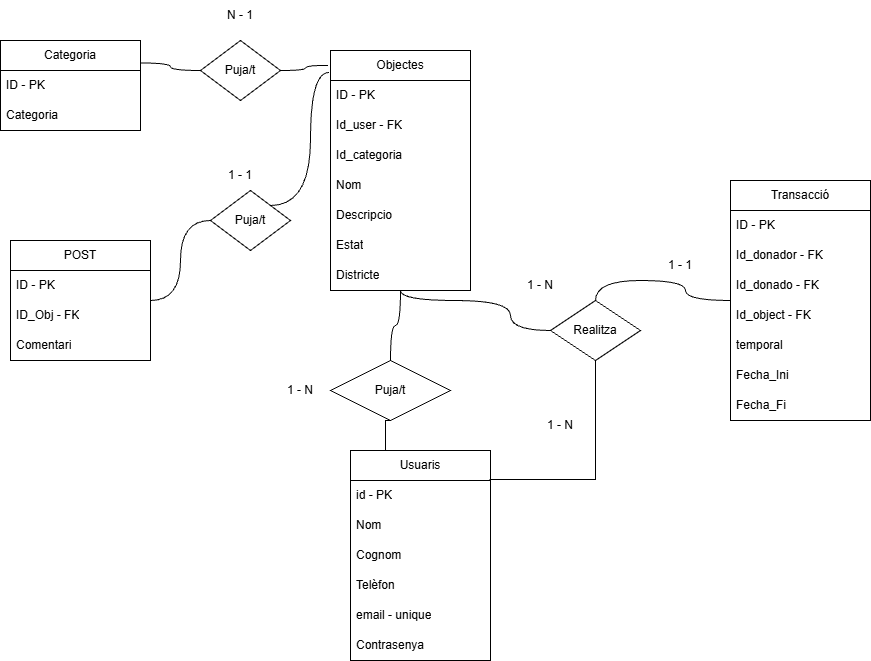

The diagram above was exported from draw.io. Its source (the exported page's mxGraphModel, read from the mxfile embedded in the PNG):
<mxGraphModel dx="1747" dy="799" grid="1" gridSize="10" guides="1" tooltips="1" connect="1" arrows="1" fold="1" page="1" pageScale="1" pageWidth="827" pageHeight="1169" math="0" shadow="0">
  <root>
    <mxCell id="0" />
    <mxCell id="1" parent="0" />
    <mxCell id="O8LAWD7T4qtP7eTpehl2-1" parent="1" style="swimlane;fontStyle=0;childLayout=stackLayout;horizontal=1;startSize=30;horizontalStack=0;resizeParent=1;resizeParentMax=0;resizeLast=0;collapsible=1;marginBottom=0;whiteSpace=wrap;html=1;" value="Usuaris" vertex="1">
      <mxGeometry height="210" width="140" x="280" y="480" as="geometry" />
    </mxCell>
    <mxCell id="O8LAWD7T4qtP7eTpehl2-2" parent="O8LAWD7T4qtP7eTpehl2-1" style="text;strokeColor=none;fillColor=none;align=left;verticalAlign=middle;spacingLeft=4;spacingRight=4;overflow=hidden;points=[[0,0.5],[1,0.5]];portConstraint=eastwest;rotatable=0;whiteSpace=wrap;html=1;" value="id - PK" vertex="1">
      <mxGeometry height="30" width="140" y="30" as="geometry" />
    </mxCell>
    <mxCell id="O8LAWD7T4qtP7eTpehl2-3" parent="O8LAWD7T4qtP7eTpehl2-1" style="text;strokeColor=none;fillColor=none;align=left;verticalAlign=middle;spacingLeft=4;spacingRight=4;overflow=hidden;points=[[0,0.5],[1,0.5]];portConstraint=eastwest;rotatable=0;whiteSpace=wrap;html=1;" value="Nom" vertex="1">
      <mxGeometry height="30" width="140" y="60" as="geometry" />
    </mxCell>
    <mxCell id="O8LAWD7T4qtP7eTpehl2-4" parent="O8LAWD7T4qtP7eTpehl2-1" style="text;strokeColor=none;fillColor=none;align=left;verticalAlign=middle;spacingLeft=4;spacingRight=4;overflow=hidden;points=[[0,0.5],[1,0.5]];portConstraint=eastwest;rotatable=0;whiteSpace=wrap;html=1;" value="Cognom" vertex="1">
      <mxGeometry height="30" width="140" y="90" as="geometry" />
    </mxCell>
    <mxCell id="O8LAWD7T4qtP7eTpehl2-5" parent="O8LAWD7T4qtP7eTpehl2-1" style="text;strokeColor=none;fillColor=none;align=left;verticalAlign=middle;spacingLeft=4;spacingRight=4;overflow=hidden;points=[[0,0.5],[1,0.5]];portConstraint=eastwest;rotatable=0;whiteSpace=wrap;html=1;" value="Telèfon" vertex="1">
      <mxGeometry height="30" width="140" y="120" as="geometry" />
    </mxCell>
    <mxCell id="kfYJwEoWxOkq7MaamslV-2" parent="O8LAWD7T4qtP7eTpehl2-1" style="text;strokeColor=none;fillColor=none;align=left;verticalAlign=middle;spacingLeft=4;spacingRight=4;overflow=hidden;points=[[0,0.5],[1,0.5]];portConstraint=eastwest;rotatable=0;whiteSpace=wrap;html=1;" value="email - unique" vertex="1">
      <mxGeometry height="30" width="140" y="150" as="geometry" />
    </mxCell>
    <mxCell id="O8LAWD7T4qtP7eTpehl2-6" parent="O8LAWD7T4qtP7eTpehl2-1" style="text;strokeColor=none;fillColor=none;align=left;verticalAlign=middle;spacingLeft=4;spacingRight=4;overflow=hidden;points=[[0,0.5],[1,0.5]];portConstraint=eastwest;rotatable=0;whiteSpace=wrap;html=1;" value="Contrasenya" vertex="1">
      <mxGeometry height="30" width="140" y="180" as="geometry" />
    </mxCell>
    <mxCell id="O8LAWD7T4qtP7eTpehl2-15" edge="1" parent="1" source="O8LAWD7T4qtP7eTpehl2-7" style="edgeStyle=orthogonalEdgeStyle;rounded=0;orthogonalLoop=1;jettySize=auto;html=1;curved=1;endArrow=none;endFill=0;" target="O8LAWD7T4qtP7eTpehl2-14">
      <mxGeometry relative="1" as="geometry" />
    </mxCell>
    <mxCell id="O8LAWD7T4qtP7eTpehl2-7" parent="1" style="swimlane;fontStyle=0;childLayout=stackLayout;horizontal=1;startSize=30;horizontalStack=0;resizeParent=1;resizeParentMax=0;resizeLast=0;collapsible=1;marginBottom=0;whiteSpace=wrap;html=1;" value="Objectes" vertex="1">
      <mxGeometry height="240" width="140" x="260" y="80" as="geometry" />
    </mxCell>
    <mxCell id="O8LAWD7T4qtP7eTpehl2-8" parent="O8LAWD7T4qtP7eTpehl2-7" style="text;strokeColor=none;fillColor=none;align=left;verticalAlign=middle;spacingLeft=4;spacingRight=4;overflow=hidden;points=[[0,0.5],[1,0.5]];portConstraint=eastwest;rotatable=0;whiteSpace=wrap;html=1;" value="ID - PK" vertex="1">
      <mxGeometry height="30" width="140" y="30" as="geometry" />
    </mxCell>
    <mxCell id="O8LAWD7T4qtP7eTpehl2-9" parent="O8LAWD7T4qtP7eTpehl2-7" style="text;strokeColor=none;fillColor=none;align=left;verticalAlign=middle;spacingLeft=4;spacingRight=4;overflow=hidden;points=[[0,0.5],[1,0.5]];portConstraint=eastwest;rotatable=0;whiteSpace=wrap;html=1;" value="Id_user - FK" vertex="1">
      <mxGeometry height="30" width="140" y="60" as="geometry" />
    </mxCell>
    <mxCell id="O8LAWD7T4qtP7eTpehl2-26" parent="O8LAWD7T4qtP7eTpehl2-7" style="text;strokeColor=none;fillColor=none;align=left;verticalAlign=middle;spacingLeft=4;spacingRight=4;overflow=hidden;points=[[0,0.5],[1,0.5]];portConstraint=eastwest;rotatable=0;whiteSpace=wrap;html=1;" value="Id_categoria" vertex="1">
      <mxGeometry height="30" width="140" y="90" as="geometry" />
    </mxCell>
    <mxCell id="O8LAWD7T4qtP7eTpehl2-10" parent="O8LAWD7T4qtP7eTpehl2-7" style="text;strokeColor=none;fillColor=none;align=left;verticalAlign=middle;spacingLeft=4;spacingRight=4;overflow=hidden;points=[[0,0.5],[1,0.5]];portConstraint=eastwest;rotatable=0;whiteSpace=wrap;html=1;" value="Nom" vertex="1">
      <mxGeometry height="30" width="140" y="120" as="geometry" />
    </mxCell>
    <mxCell id="O8LAWD7T4qtP7eTpehl2-11" parent="O8LAWD7T4qtP7eTpehl2-7" style="text;strokeColor=none;fillColor=none;align=left;verticalAlign=middle;spacingLeft=4;spacingRight=4;overflow=hidden;points=[[0,0.5],[1,0.5]];portConstraint=eastwest;rotatable=0;whiteSpace=wrap;html=1;" value="Descripcio" vertex="1">
      <mxGeometry height="30" width="140" y="150" as="geometry" />
    </mxCell>
    <mxCell id="O8LAWD7T4qtP7eTpehl2-27" parent="O8LAWD7T4qtP7eTpehl2-7" style="text;strokeColor=none;fillColor=none;align=left;verticalAlign=middle;spacingLeft=4;spacingRight=4;overflow=hidden;points=[[0,0.5],[1,0.5]];portConstraint=eastwest;rotatable=0;whiteSpace=wrap;html=1;" value="Estat" vertex="1">
      <mxGeometry height="30" width="140" y="180" as="geometry" />
    </mxCell>
    <mxCell id="O8LAWD7T4qtP7eTpehl2-12" parent="O8LAWD7T4qtP7eTpehl2-7" style="text;strokeColor=none;fillColor=none;align=left;verticalAlign=middle;spacingLeft=4;spacingRight=4;overflow=hidden;points=[[0,0.5],[1,0.5]];portConstraint=eastwest;rotatable=0;whiteSpace=wrap;html=1;" value="Districte" vertex="1">
      <mxGeometry height="30" width="140" y="210" as="geometry" />
    </mxCell>
    <mxCell id="O8LAWD7T4qtP7eTpehl2-49" edge="1" parent="1" source="O8LAWD7T4qtP7eTpehl2-14" style="edgeStyle=orthogonalEdgeStyle;rounded=0;orthogonalLoop=1;jettySize=auto;html=1;exitX=0.5;exitY=1;exitDx=0;exitDy=0;entryX=0.25;entryY=0;entryDx=0;entryDy=0;endArrow=none;endFill=0;" target="O8LAWD7T4qtP7eTpehl2-1">
      <mxGeometry relative="1" as="geometry" />
    </mxCell>
    <mxCell id="O8LAWD7T4qtP7eTpehl2-14" parent="1" style="shape=rhombus;perimeter=rhombusPerimeter;whiteSpace=wrap;html=1;align=center;" value="Puja/t" vertex="1">
      <mxGeometry height="60" width="120" x="260" y="390" as="geometry" />
    </mxCell>
    <mxCell id="O8LAWD7T4qtP7eTpehl2-17" parent="1" style="text;html=1;whiteSpace=wrap;strokeColor=none;fillColor=none;align=center;verticalAlign=middle;rounded=0;" value="1 - N" vertex="1">
      <mxGeometry height="30" width="60" x="200" y="405" as="geometry" />
    </mxCell>
    <mxCell id="O8LAWD7T4qtP7eTpehl2-18" parent="1" style="swimlane;fontStyle=0;childLayout=stackLayout;horizontal=1;startSize=30;horizontalStack=0;resizeParent=1;resizeParentMax=0;resizeLast=0;collapsible=1;marginBottom=0;whiteSpace=wrap;html=1;" value="Transacció" vertex="1">
      <mxGeometry height="240" width="140" x="660" y="210" as="geometry" />
    </mxCell>
    <mxCell id="O8LAWD7T4qtP7eTpehl2-19" parent="O8LAWD7T4qtP7eTpehl2-18" style="text;strokeColor=none;fillColor=none;align=left;verticalAlign=middle;spacingLeft=4;spacingRight=4;overflow=hidden;points=[[0,0.5],[1,0.5]];portConstraint=eastwest;rotatable=0;whiteSpace=wrap;html=1;" value="ID - PK" vertex="1">
      <mxGeometry height="30" width="140" y="30" as="geometry" />
    </mxCell>
    <mxCell id="O8LAWD7T4qtP7eTpehl2-20" parent="O8LAWD7T4qtP7eTpehl2-18" style="text;strokeColor=none;fillColor=none;align=left;verticalAlign=middle;spacingLeft=4;spacingRight=4;overflow=hidden;points=[[0,0.5],[1,0.5]];portConstraint=eastwest;rotatable=0;whiteSpace=wrap;html=1;" value="Id_donador - FK" vertex="1">
      <mxGeometry height="30" width="140" y="60" as="geometry" />
    </mxCell>
    <mxCell id="O8LAWD7T4qtP7eTpehl2-56" parent="O8LAWD7T4qtP7eTpehl2-18" style="text;strokeColor=none;fillColor=none;align=left;verticalAlign=middle;spacingLeft=4;spacingRight=4;overflow=hidden;points=[[0,0.5],[1,0.5]];portConstraint=eastwest;rotatable=0;whiteSpace=wrap;html=1;" value="Id_donado - FK" vertex="1">
      <mxGeometry height="30" width="140" y="90" as="geometry" />
    </mxCell>
    <mxCell id="O8LAWD7T4qtP7eTpehl2-70" parent="O8LAWD7T4qtP7eTpehl2-18" style="text;strokeColor=none;fillColor=none;align=left;verticalAlign=middle;spacingLeft=4;spacingRight=4;overflow=hidden;points=[[0,0.5],[1,0.5]];portConstraint=eastwest;rotatable=0;whiteSpace=wrap;html=1;" value="Id_object - FK" vertex="1">
      <mxGeometry height="30" width="140" y="120" as="geometry" />
    </mxCell>
    <mxCell id="O8LAWD7T4qtP7eTpehl2-25" parent="O8LAWD7T4qtP7eTpehl2-18" style="text;strokeColor=none;fillColor=none;align=left;verticalAlign=middle;spacingLeft=4;spacingRight=4;overflow=hidden;points=[[0,0.5],[1,0.5]];portConstraint=eastwest;rotatable=0;whiteSpace=wrap;html=1;" value="temporal" vertex="1">
      <mxGeometry height="30" width="140" y="150" as="geometry" />
    </mxCell>
    <mxCell id="O8LAWD7T4qtP7eTpehl2-71" parent="O8LAWD7T4qtP7eTpehl2-18" style="text;strokeColor=none;fillColor=none;align=left;verticalAlign=middle;spacingLeft=4;spacingRight=4;overflow=hidden;points=[[0,0.5],[1,0.5]];portConstraint=eastwest;rotatable=0;whiteSpace=wrap;html=1;" value="Fecha_Ini" vertex="1">
      <mxGeometry height="30" width="140" y="180" as="geometry" />
    </mxCell>
    <mxCell id="O8LAWD7T4qtP7eTpehl2-72" parent="O8LAWD7T4qtP7eTpehl2-18" style="text;strokeColor=none;fillColor=none;align=left;verticalAlign=middle;spacingLeft=4;spacingRight=4;overflow=hidden;points=[[0,0.5],[1,0.5]];portConstraint=eastwest;rotatable=0;whiteSpace=wrap;html=1;" value="Fecha_Fi" vertex="1">
      <mxGeometry height="30" width="140" y="210" as="geometry" />
    </mxCell>
    <mxCell id="O8LAWD7T4qtP7eTpehl2-28" parent="1" style="swimlane;fontStyle=0;childLayout=stackLayout;horizontal=1;startSize=30;horizontalStack=0;resizeParent=1;resizeParentMax=0;resizeLast=0;collapsible=1;marginBottom=0;whiteSpace=wrap;html=1;" value="Categoria" vertex="1">
      <mxGeometry height="90" width="140" x="-70" y="70" as="geometry" />
    </mxCell>
    <mxCell id="O8LAWD7T4qtP7eTpehl2-29" parent="O8LAWD7T4qtP7eTpehl2-28" style="text;strokeColor=none;fillColor=none;align=left;verticalAlign=middle;spacingLeft=4;spacingRight=4;overflow=hidden;points=[[0,0.5],[1,0.5]];portConstraint=eastwest;rotatable=0;whiteSpace=wrap;html=1;" value="ID - PK" vertex="1">
      <mxGeometry height="30" width="140" y="30" as="geometry" />
    </mxCell>
    <mxCell id="O8LAWD7T4qtP7eTpehl2-36" parent="O8LAWD7T4qtP7eTpehl2-28" style="text;strokeColor=none;fillColor=none;align=left;verticalAlign=middle;spacingLeft=4;spacingRight=4;overflow=hidden;points=[[0,0.5],[1,0.5]];portConstraint=eastwest;rotatable=0;whiteSpace=wrap;html=1;" value="Categoria" vertex="1">
      <mxGeometry height="30" width="140" y="60" as="geometry" />
    </mxCell>
    <mxCell id="O8LAWD7T4qtP7eTpehl2-47" edge="1" parent="1" source="O8LAWD7T4qtP7eTpehl2-46" style="edgeStyle=orthogonalEdgeStyle;rounded=0;orthogonalLoop=1;jettySize=auto;html=1;entryX=1;entryY=0.25;entryDx=0;entryDy=0;curved=1;endArrow=none;endFill=0;" target="O8LAWD7T4qtP7eTpehl2-28">
      <mxGeometry relative="1" as="geometry" />
    </mxCell>
    <mxCell id="O8LAWD7T4qtP7eTpehl2-46" parent="1" style="shape=rhombus;perimeter=rhombusPerimeter;whiteSpace=wrap;html=1;align=center;" value="Puja/t" vertex="1">
      <mxGeometry height="60" width="80" x="130" y="70" as="geometry" />
    </mxCell>
    <mxCell id="O8LAWD7T4qtP7eTpehl2-48" edge="1" parent="1" source="O8LAWD7T4qtP7eTpehl2-46" style="edgeStyle=orthogonalEdgeStyle;rounded=0;orthogonalLoop=1;jettySize=auto;html=1;exitX=1;exitY=0.5;exitDx=0;exitDy=0;entryX=-0.018;entryY=0.062;entryDx=0;entryDy=0;entryPerimeter=0;curved=1;endArrow=none;endFill=0;" target="O8LAWD7T4qtP7eTpehl2-7">
      <mxGeometry relative="1" as="geometry" />
    </mxCell>
    <mxCell id="O8LAWD7T4qtP7eTpehl2-54" edge="1" parent="1" source="O8LAWD7T4qtP7eTpehl2-53" style="edgeStyle=orthogonalEdgeStyle;rounded=0;orthogonalLoop=1;jettySize=auto;html=1;exitX=0.5;exitY=0;exitDx=0;exitDy=0;endArrow=none;endFill=0;curved=1;" target="O8LAWD7T4qtP7eTpehl2-18">
      <mxGeometry relative="1" as="geometry" />
    </mxCell>
    <mxCell id="O8LAWD7T4qtP7eTpehl2-57" edge="1" parent="1" source="O8LAWD7T4qtP7eTpehl2-53" style="edgeStyle=orthogonalEdgeStyle;rounded=0;orthogonalLoop=1;jettySize=auto;html=1;exitX=0;exitY=0.5;exitDx=0;exitDy=0;endArrow=none;endFill=0;curved=1;" target="O8LAWD7T4qtP7eTpehl2-7">
      <mxGeometry relative="1" as="geometry">
        <Array as="points">
          <mxPoint x="440" y="360" />
          <mxPoint x="440" y="330" />
        </Array>
      </mxGeometry>
    </mxCell>
    <mxCell id="O8LAWD7T4qtP7eTpehl2-53" parent="1" style="shape=rhombus;perimeter=rhombusPerimeter;whiteSpace=wrap;html=1;align=center;" value="Realitza" vertex="1">
      <mxGeometry height="60" width="90" x="480" y="330" as="geometry" />
    </mxCell>
    <mxCell id="O8LAWD7T4qtP7eTpehl2-58" edge="1" parent="1" source="O8LAWD7T4qtP7eTpehl2-53" style="edgeStyle=orthogonalEdgeStyle;rounded=0;orthogonalLoop=1;jettySize=auto;html=1;exitX=0.5;exitY=1;exitDx=0;exitDy=0;entryX=0.993;entryY=0.138;entryDx=0;entryDy=0;entryPerimeter=0;endArrow=none;endFill=0;" target="O8LAWD7T4qtP7eTpehl2-1">
      <mxGeometry relative="1" as="geometry" />
    </mxCell>
    <mxCell id="O8LAWD7T4qtP7eTpehl2-59" parent="1" style="text;html=1;whiteSpace=wrap;strokeColor=none;fillColor=none;align=center;verticalAlign=middle;rounded=0;" value="N - 1" vertex="1">
      <mxGeometry height="30" width="60" x="140" y="30" as="geometry" />
    </mxCell>
    <mxCell id="O8LAWD7T4qtP7eTpehl2-60" parent="1" style="swimlane;fontStyle=0;childLayout=stackLayout;horizontal=1;startSize=30;horizontalStack=0;resizeParent=1;resizeParentMax=0;resizeLast=0;collapsible=1;marginBottom=0;whiteSpace=wrap;html=1;" value="POST" vertex="1">
      <mxGeometry height="120" width="140" x="-60" y="270" as="geometry" />
    </mxCell>
    <mxCell id="O8LAWD7T4qtP7eTpehl2-61" parent="O8LAWD7T4qtP7eTpehl2-60" style="text;strokeColor=none;fillColor=none;align=left;verticalAlign=middle;spacingLeft=4;spacingRight=4;overflow=hidden;points=[[0,0.5],[1,0.5]];portConstraint=eastwest;rotatable=0;whiteSpace=wrap;html=1;" value="ID - PK" vertex="1">
      <mxGeometry height="30" width="140" y="30" as="geometry" />
    </mxCell>
    <mxCell id="kfYJwEoWxOkq7MaamslV-1" parent="O8LAWD7T4qtP7eTpehl2-60" style="text;strokeColor=none;fillColor=none;align=left;verticalAlign=middle;spacingLeft=4;spacingRight=4;overflow=hidden;points=[[0,0.5],[1,0.5]];portConstraint=eastwest;rotatable=0;whiteSpace=wrap;html=1;" value="ID_Obj - FK" vertex="1">
      <mxGeometry height="30" width="140" y="60" as="geometry" />
    </mxCell>
    <mxCell id="O8LAWD7T4qtP7eTpehl2-62" parent="O8LAWD7T4qtP7eTpehl2-60" style="text;strokeColor=none;fillColor=none;align=left;verticalAlign=middle;spacingLeft=4;spacingRight=4;overflow=hidden;points=[[0,0.5],[1,0.5]];portConstraint=eastwest;rotatable=0;whiteSpace=wrap;html=1;" value="Comentari" vertex="1">
      <mxGeometry height="30" width="140" y="90" as="geometry" />
    </mxCell>
    <mxCell id="O8LAWD7T4qtP7eTpehl2-65" edge="1" parent="1" source="O8LAWD7T4qtP7eTpehl2-63" style="edgeStyle=orthogonalEdgeStyle;rounded=0;orthogonalLoop=1;jettySize=auto;html=1;exitX=0;exitY=0.5;exitDx=0;exitDy=0;endArrow=none;endFill=0;curved=1;" target="O8LAWD7T4qtP7eTpehl2-60">
      <mxGeometry relative="1" as="geometry" />
    </mxCell>
    <mxCell id="O8LAWD7T4qtP7eTpehl2-63" parent="1" style="shape=rhombus;perimeter=rhombusPerimeter;whiteSpace=wrap;html=1;align=center;" value="Puja/t" vertex="1">
      <mxGeometry height="60" width="80" x="140" y="220" as="geometry" />
    </mxCell>
    <mxCell id="O8LAWD7T4qtP7eTpehl2-64" edge="1" parent="1" source="O8LAWD7T4qtP7eTpehl2-63" style="edgeStyle=orthogonalEdgeStyle;rounded=0;orthogonalLoop=1;jettySize=auto;html=1;exitX=1;exitY=0;exitDx=0;exitDy=0;entryX=-0.01;entryY=0.091;entryDx=0;entryDy=0;entryPerimeter=0;endArrow=none;endFill=0;curved=1;" target="O8LAWD7T4qtP7eTpehl2-7">
      <mxGeometry relative="1" as="geometry" />
    </mxCell>
    <mxCell id="O8LAWD7T4qtP7eTpehl2-66" parent="1" style="text;html=1;whiteSpace=wrap;strokeColor=none;fillColor=none;align=center;verticalAlign=middle;rounded=0;" value="1 - 1" vertex="1">
      <mxGeometry height="30" width="60" x="140" y="190" as="geometry" />
    </mxCell>
    <mxCell id="O8LAWD7T4qtP7eTpehl2-67" parent="1" style="text;html=1;whiteSpace=wrap;strokeColor=none;fillColor=none;align=center;verticalAlign=middle;rounded=0;" value="1 - N" vertex="1">
      <mxGeometry height="30" width="60" x="440" y="300" as="geometry" />
    </mxCell>
    <mxCell id="O8LAWD7T4qtP7eTpehl2-69" parent="1" style="text;html=1;whiteSpace=wrap;strokeColor=none;fillColor=none;align=center;verticalAlign=middle;rounded=0;" value="1 - N" vertex="1">
      <mxGeometry height="30" width="60" x="460" y="440" as="geometry" />
    </mxCell>
    <mxCell id="O_qwRcMrgO-6vfimiZav-1" parent="1" style="text;html=1;whiteSpace=wrap;strokeColor=none;fillColor=none;align=center;verticalAlign=middle;rounded=0;" value="1 -&amp;nbsp;&lt;span style=&quot;background-color: transparent; color: light-dark(rgb(0, 0, 0), rgb(255, 255, 255));&quot;&gt;1&lt;/span&gt;" vertex="1">
      <mxGeometry height="30" width="60" x="580" y="280" as="geometry" />
    </mxCell>
  </root>
</mxGraphModel>